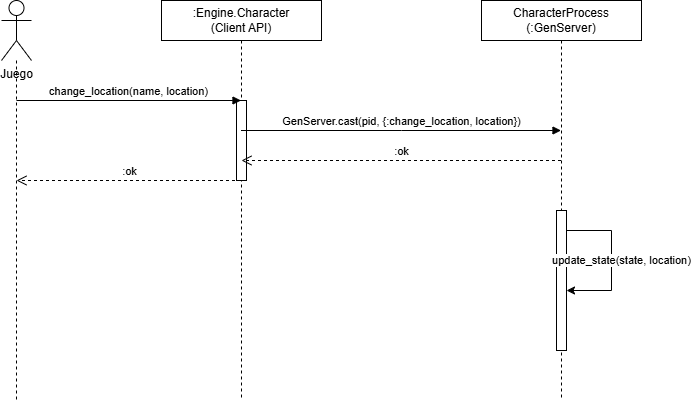

The diagram above was exported from draw.io. Its source (the exported page's mxGraphModel, read from the mxfile embedded in the PNG):
<mxGraphModel dx="1426" dy="841" grid="1" gridSize="10" guides="1" tooltips="1" connect="1" arrows="1" fold="1" page="1" pageScale="1" pageWidth="827" pageHeight="1169" math="0" shadow="0">
  <root>
    <mxCell id="0" />
    <mxCell id="1" parent="0" />
    <mxCell id="Actor_Game" parent="1" style="shape=umlActor;verticalLabelPosition=bottom;verticalAlign=top;html=1;outlineConnect=0;" value="Juego" vertex="1">
      <mxGeometry height="60" width="30" x="120" y="40" as="geometry" />
    </mxCell>
    <mxCell id="Line_Game" edge="1" parent="1" source="Actor_Game" style="endArrow=none;dashed=1;html=1;" value="">
      <mxGeometry height="50" relative="1" width="50" as="geometry">
        <mxPoint x="135" y="440" as="targetPoint" />
      </mxGeometry>
    </mxCell>
    <mxCell id="Obj_CharAPI" parent="1" style="shape=umlLifeline;perimeter=lifelinePerimeter;whiteSpace=wrap;html=1;container=1;collapsible=0;recursiveResize=0;outlineConnect=0;" value=":Engine.Character&#10;(Client API)" vertex="1">
      <mxGeometry height="400" width="160" x="280" y="40" as="geometry" />
    </mxCell>
    <mxCell id="Act_API" parent="Obj_CharAPI" style="html=1;points=[];perimeter=orthogonalPerimeter;" value="" vertex="1">
      <mxGeometry height="80" width="10" x="75" y="100" as="geometry" />
    </mxCell>
    <mxCell id="Obj_CharProc" parent="1" style="shape=umlLifeline;perimeter=lifelinePerimeter;whiteSpace=wrap;html=1;container=1;collapsible=0;recursiveResize=0;outlineConnect=0;" value="CharacterProcess&#10;(:GenServer)" vertex="1">
      <mxGeometry height="400" width="160" x="600" y="40" as="geometry" />
    </mxCell>
    <mxCell id="Act_Proc" parent="Obj_CharProc" style="html=1;points=[];perimeter=orthogonalPerimeter;" value="" vertex="1">
      <mxGeometry height="140" width="10" x="75" y="210" as="geometry" />
    </mxCell>
    <mxCell id="Msg_5_Loop" edge="1" parent="Obj_CharProc" source="Act_Proc" style="edgeStyle=orthogonalEdgeStyle;rounded=0;orthogonalLoop=1;jettySize=auto;html=1;curved=0;" target="Act_Proc" value="update_state(state, location)">
      <mxGeometry relative="1" x="0.0063" y="10" as="geometry">
        <mxPoint as="offset" />
        <Array as="points">
          <mxPoint x="130" y="230" />
          <mxPoint x="130" y="290" />
        </Array>
        <mxPoint x="90" y="230" as="sourcePoint" />
        <mxPoint x="90" y="290" as="targetPoint" />
      </mxGeometry>
    </mxCell>
    <mxCell id="Msg_1" edge="1" parent="1" style="html=1;verticalAlign=bottom;endArrow=block;edgeStyle=elbowEdgeStyle;elbow=vertical;curved=0;rounded=0;" target="Obj_CharAPI" value="change_location(name, location)">
      <mxGeometry relative="1" as="geometry">
        <mxPoint x="135" y="140" as="sourcePoint" />
      </mxGeometry>
    </mxCell>
    <mxCell id="Msg_2" edge="1" parent="1" source="Obj_CharAPI" style="html=1;verticalAlign=bottom;endArrow=block;edgeStyle=elbowEdgeStyle;elbow=vertical;curved=0;rounded=0;" target="Obj_CharProc" value="GenServer.cast(pid, {:change_location, location})">
      <mxGeometry relative="1" as="geometry">
        <Array as="points">
          <mxPoint x="520" y="170" />
        </Array>
        <mxPoint x="360" y="170" as="sourcePoint" />
        <mxPoint x="670" y="170" as="targetPoint" />
      </mxGeometry>
    </mxCell>
    <mxCell id="Msg_3" edge="1" parent="1" source="Obj_CharProc" style="html=1;verticalAlign=bottom;endArrow=open;dashed=1;endSize=8;edgeStyle=elbowEdgeStyle;elbow=vertical;curved=0;rounded=0;" value=":ok">
      <mxGeometry relative="1" as="geometry">
        <Array as="points">
          <mxPoint x="530" y="200" />
        </Array>
        <mxPoint x="670" y="200" as="sourcePoint" />
        <mxPoint x="360" y="200" as="targetPoint" />
      </mxGeometry>
    </mxCell>
    <mxCell id="Msg_4" edge="1" parent="1" source="Obj_CharAPI" style="html=1;verticalAlign=bottom;endArrow=open;dashed=1;endSize=8;edgeStyle=elbowEdgeStyle;elbow=vertical;curved=0;rounded=0;" value=":ok">
      <mxGeometry relative="1" as="geometry">
        <mxPoint x="355" y="220" as="sourcePoint" />
        <mxPoint x="135" y="220" as="targetPoint" />
      </mxGeometry>
    </mxCell>
  </root>
</mxGraphModel>